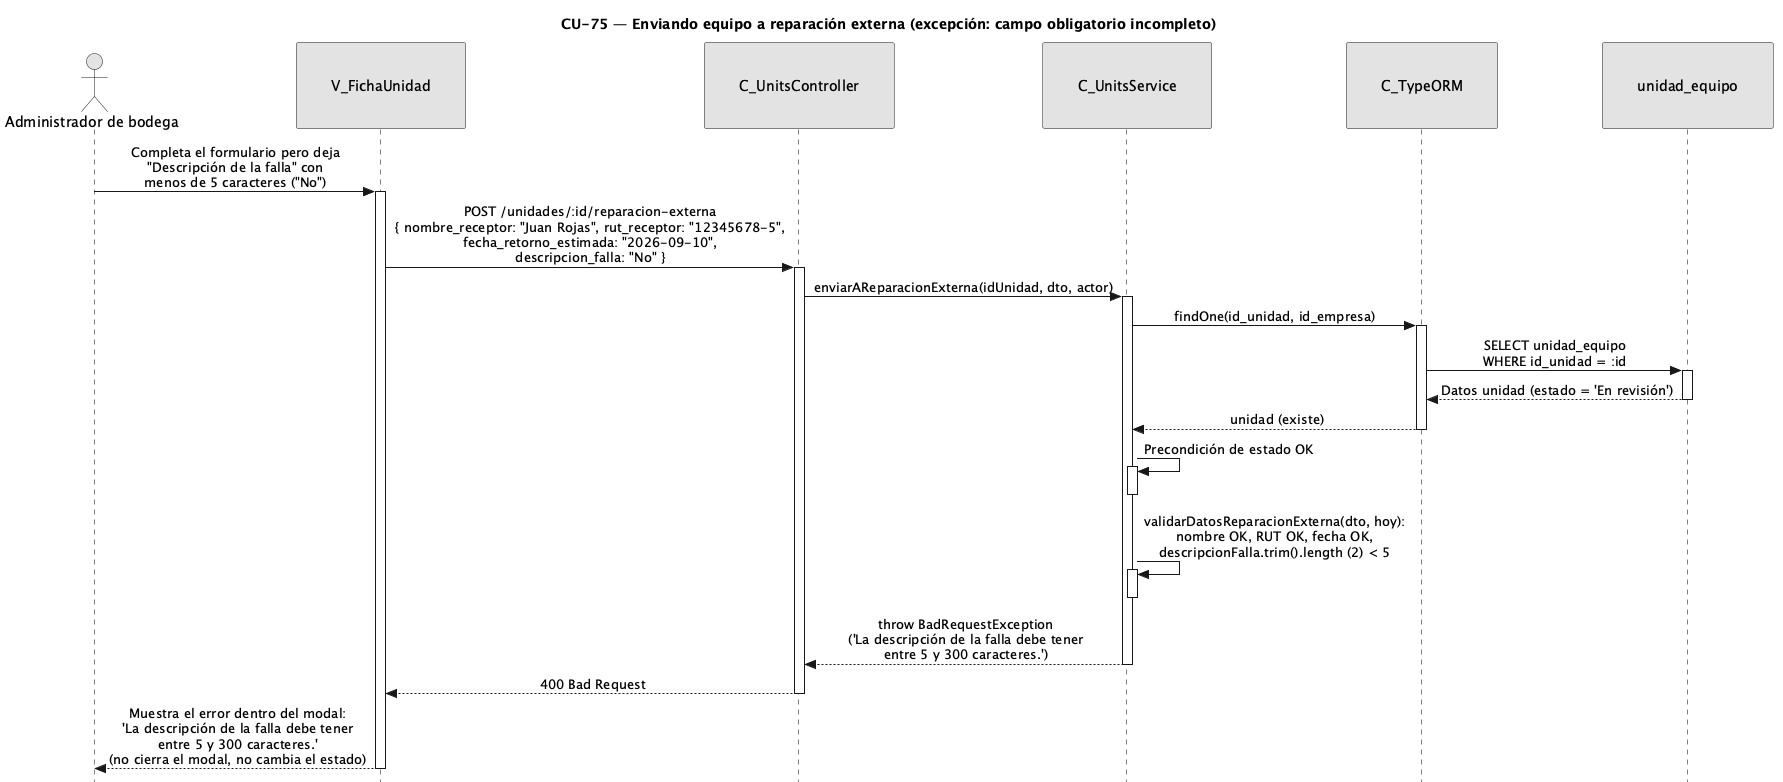

The diagram above was rendered by PlantUML. Its source (embedded in the PNG):
@startuml CU75-exc-campos-incompletos
title CU-75 — Enviando equipo a reparación externa (excepción: campo obligatorio incompleto)

skinparam style strictuml
skinparam monochrome true
skinparam shadowing false
skinparam sequenceMessageAlign center
<style>
sequenceDiagram {
  participant {
    padding 35
  }
  actor {
    padding 15
  }
}
</style>
skinparam sequence {
  MessageAlign center
  LifeLineBorderColor black
}
hide footbox

actor "Administrador de bodega" as user
participant "V_FichaUnidad" as view
participant "C_UnitsController" as ctrl
participant "C_UnitsService" as svc
participant "C_TypeORM" as orm
participant "unidad_equipo" as uent

user -> view : Completa el formulario pero deja\n"Descripción de la falla" con\nmenos de 5 caracteres ("No")
activate view

view -> ctrl : POST /unidades/:id/reparacion-externa\n{ nombre_receptor: "Juan Rojas", rut_receptor: "12345678-5",\nfecha_retorno_estimada: "2026-09-10",\ndescripcion_falla: "No" }
activate ctrl

ctrl -> svc : enviarAReparacionExterna(idUnidad, dto, actor)
activate svc

svc -> orm : findOne(id_unidad, id_empresa)
activate orm
orm -> uent : SELECT unidad_equipo\nWHERE id_unidad = :id
activate uent
uent --> orm : Datos unidad (estado = 'En revisión')
deactivate uent
orm --> svc : unidad (existe)
deactivate orm

svc -> svc : Precondición de estado OK
activate svc
deactivate svc

svc -> svc : validarDatosReparacionExterna(dto, hoy):\nnombre OK, RUT OK, fecha OK,\ndescripcionFalla.trim().length (2) < 5
activate svc
deactivate svc

svc --> ctrl : throw BadRequestException\n('La descripción de la falla debe tener\nentre 5 y 300 caracteres.')
deactivate svc

ctrl --> view : 400 Bad Request
deactivate ctrl

view --> user : Muestra el error dentro del modal:\n'La descripción de la falla debe tener\nentre 5 y 300 caracteres.'\n(no cierra el modal, no cambia el estado)
deactivate view

@enduml